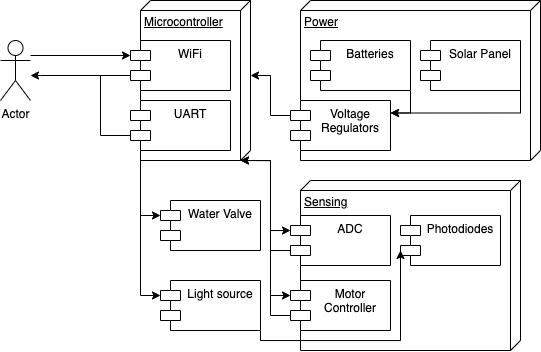

The diagram above was exported from draw.io. Its source (the exported page's mxGraphModel, read from the mxfile embedded in the PNG):
<mxGraphModel dx="1004" dy="587" grid="1" gridSize="10" guides="1" tooltips="1" connect="1" arrows="1" fold="1" page="1" pageScale="1" pageWidth="850" pageHeight="1100" math="0" shadow="0">
  <root>
    <mxCell id="0" />
    <mxCell id="1" parent="0" />
    <mxCell id="U694F2ceRdc17BZGfZuC-13" style="edgeStyle=orthogonalEdgeStyle;rounded=0;orthogonalLoop=1;jettySize=auto;html=1;exitX=0;exitY=0;exitDx=0;exitDy=35;exitPerimeter=0;" edge="1" parent="1" source="U694F2ceRdc17BZGfZuC-3" target="U694F2ceRdc17BZGfZuC-8">
      <mxGeometry relative="1" as="geometry">
        <mxPoint x="140" y="190" as="targetPoint" />
        <Array as="points">
          <mxPoint x="140" y="195" />
          <mxPoint x="140" y="195" />
        </Array>
      </mxGeometry>
    </mxCell>
    <mxCell id="U694F2ceRdc17BZGfZuC-14" style="edgeStyle=orthogonalEdgeStyle;rounded=0;orthogonalLoop=1;jettySize=auto;html=1;exitX=0;exitY=0;exitDx=0;exitDy=35;exitPerimeter=0;strokeColor=default;endArrow=none;endFill=0;" edge="1" parent="1" source="U694F2ceRdc17BZGfZuC-7">
      <mxGeometry relative="1" as="geometry">
        <mxPoint x="200" y="195" as="targetPoint" />
      </mxGeometry>
    </mxCell>
    <mxCell id="U694F2ceRdc17BZGfZuC-11" style="edgeStyle=orthogonalEdgeStyle;rounded=0;orthogonalLoop=1;jettySize=auto;html=1;entryX=0;entryY=0;entryDx=0;entryDy=15;entryPerimeter=0;" edge="1" parent="1" target="U694F2ceRdc17BZGfZuC-3">
      <mxGeometry relative="1" as="geometry">
        <mxPoint x="130" y="175" as="sourcePoint" />
        <Array as="points">
          <mxPoint x="130" y="175" />
        </Array>
      </mxGeometry>
    </mxCell>
    <mxCell id="U694F2ceRdc17BZGfZuC-8" value="Actor" style="shape=umlActor;verticalLabelPosition=bottom;verticalAlign=top;html=1;" vertex="1" parent="1">
      <mxGeometry x="100" y="160" width="30" height="60" as="geometry" />
    </mxCell>
    <mxCell id="U694F2ceRdc17BZGfZuC-22" style="edgeStyle=orthogonalEdgeStyle;rounded=0;orthogonalLoop=1;jettySize=auto;html=1;exitX=0;exitY=0;exitDx=0;exitDy=15;exitPerimeter=0;entryX=0;entryY=0;entryDx=75;entryDy=0;entryPerimeter=0;" edge="1" parent="1" source="U694F2ceRdc17BZGfZuC-19" target="U694F2ceRdc17BZGfZuC-2">
      <mxGeometry relative="1" as="geometry" />
    </mxCell>
    <mxCell id="U694F2ceRdc17BZGfZuC-26" value="Water Valve" style="shape=module;align=left;spacingLeft=20;align=center;verticalAlign=top;whiteSpace=wrap;html=1;" vertex="1" parent="1">
      <mxGeometry x="260" y="320" width="100" height="50" as="geometry" />
    </mxCell>
    <mxCell id="U694F2ceRdc17BZGfZuC-30" value="Light source" style="shape=module;align=left;spacingLeft=20;align=center;verticalAlign=top;whiteSpace=wrap;html=1;" vertex="1" parent="1">
      <mxGeometry x="260" y="400" width="100" height="50" as="geometry" />
    </mxCell>
    <mxCell id="U694F2ceRdc17BZGfZuC-31" value="" style="group" vertex="1" connectable="0" parent="1">
      <mxGeometry x="390" y="300" width="230" height="170" as="geometry" />
    </mxCell>
    <mxCell id="U694F2ceRdc17BZGfZuC-25" value="Sensing&lt;br&gt;" style="verticalAlign=top;align=left;spacingTop=8;spacingLeft=2;spacingRight=12;shape=cube;size=10;direction=south;fontStyle=4;html=1;whiteSpace=wrap;" vertex="1" parent="U694F2ceRdc17BZGfZuC-31">
      <mxGeometry x="10" width="220" height="170" as="geometry" />
    </mxCell>
    <mxCell id="U694F2ceRdc17BZGfZuC-39" style="edgeStyle=orthogonalEdgeStyle;rounded=0;orthogonalLoop=1;jettySize=auto;html=1;exitX=0;exitY=0;exitDx=0;exitDy=35;exitPerimeter=0;" edge="1" parent="U694F2ceRdc17BZGfZuC-31" source="U694F2ceRdc17BZGfZuC-27">
      <mxGeometry relative="1" as="geometry">
        <mxPoint x="-50" y="-20" as="targetPoint" />
        <Array as="points">
          <mxPoint x="-20" y="70" />
          <mxPoint x="-20" y="-20" />
        </Array>
      </mxGeometry>
    </mxCell>
    <mxCell id="U694F2ceRdc17BZGfZuC-27" value="ADC" style="shape=module;align=left;spacingLeft=20;align=center;verticalAlign=top;whiteSpace=wrap;html=1;" vertex="1" parent="U694F2ceRdc17BZGfZuC-31">
      <mxGeometry y="35" width="100" height="50" as="geometry" />
    </mxCell>
    <mxCell id="U694F2ceRdc17BZGfZuC-41" style="edgeStyle=orthogonalEdgeStyle;rounded=0;orthogonalLoop=1;jettySize=auto;html=1;exitX=0;exitY=0;exitDx=0;exitDy=35;exitPerimeter=0;" edge="1" parent="U694F2ceRdc17BZGfZuC-31" source="U694F2ceRdc17BZGfZuC-28">
      <mxGeometry relative="1" as="geometry">
        <mxPoint x="-50" y="-20" as="targetPoint" />
        <Array as="points">
          <mxPoint x="-20" y="135" />
          <mxPoint x="-20" y="-20" />
        </Array>
      </mxGeometry>
    </mxCell>
    <mxCell id="U694F2ceRdc17BZGfZuC-28" value="Motor Controller" style="shape=module;align=left;spacingLeft=20;align=center;verticalAlign=top;whiteSpace=wrap;html=1;" vertex="1" parent="U694F2ceRdc17BZGfZuC-31">
      <mxGeometry y="100" width="100" height="50" as="geometry" />
    </mxCell>
    <mxCell id="U694F2ceRdc17BZGfZuC-29" value="Photodiodes" style="shape=module;align=left;spacingLeft=20;align=center;verticalAlign=top;whiteSpace=wrap;html=1;" vertex="1" parent="U694F2ceRdc17BZGfZuC-31">
      <mxGeometry x="110" y="35" width="100" height="50" as="geometry" />
    </mxCell>
    <mxCell id="U694F2ceRdc17BZGfZuC-32" value="" style="group" vertex="1" connectable="0" parent="1">
      <mxGeometry x="230" y="120" width="120" height="160" as="geometry" />
    </mxCell>
    <mxCell id="U694F2ceRdc17BZGfZuC-2" value="Microcontroller" style="verticalAlign=top;align=left;spacingTop=8;spacingLeft=2;spacingRight=12;shape=cube;size=10;direction=south;fontStyle=4;html=1;whiteSpace=wrap;" vertex="1" parent="U694F2ceRdc17BZGfZuC-32">
      <mxGeometry x="10" width="110" height="160" as="geometry" />
    </mxCell>
    <mxCell id="U694F2ceRdc17BZGfZuC-3" value="WiFi" style="shape=module;align=left;spacingLeft=20;align=center;verticalAlign=top;whiteSpace=wrap;html=1;" vertex="1" parent="U694F2ceRdc17BZGfZuC-32">
      <mxGeometry y="40" width="100" height="50" as="geometry" />
    </mxCell>
    <mxCell id="U694F2ceRdc17BZGfZuC-7" value="UART" style="shape=module;align=left;spacingLeft=20;align=center;verticalAlign=top;whiteSpace=wrap;html=1;" vertex="1" parent="U694F2ceRdc17BZGfZuC-32">
      <mxGeometry y="100" width="100" height="50" as="geometry" />
    </mxCell>
    <mxCell id="U694F2ceRdc17BZGfZuC-33" value="" style="group" vertex="1" connectable="0" parent="1">
      <mxGeometry x="390" y="120" width="250" height="160" as="geometry" />
    </mxCell>
    <mxCell id="U694F2ceRdc17BZGfZuC-16" value="Power" style="verticalAlign=top;align=left;spacingTop=8;spacingLeft=2;spacingRight=12;shape=cube;size=10;direction=south;fontStyle=4;html=1;whiteSpace=wrap;" vertex="1" parent="U694F2ceRdc17BZGfZuC-33">
      <mxGeometry x="10" width="240" height="160" as="geometry" />
    </mxCell>
    <mxCell id="U694F2ceRdc17BZGfZuC-17" value="Batteries" style="shape=module;align=left;spacingLeft=20;align=center;verticalAlign=top;whiteSpace=wrap;html=1;" vertex="1" parent="U694F2ceRdc17BZGfZuC-33">
      <mxGeometry x="20" y="40" width="100" height="50" as="geometry" />
    </mxCell>
    <mxCell id="U694F2ceRdc17BZGfZuC-18" value="Solar Panel" style="shape=module;align=left;spacingLeft=20;align=center;verticalAlign=top;whiteSpace=wrap;html=1;" vertex="1" parent="U694F2ceRdc17BZGfZuC-33">
      <mxGeometry x="130" y="40" width="100" height="50" as="geometry" />
    </mxCell>
    <mxCell id="U694F2ceRdc17BZGfZuC-19" value="Voltage Regulators" style="shape=module;align=left;spacingLeft=20;align=center;verticalAlign=top;whiteSpace=wrap;html=1;" vertex="1" parent="U694F2ceRdc17BZGfZuC-33">
      <mxGeometry y="100" width="100" height="50" as="geometry" />
    </mxCell>
    <mxCell id="U694F2ceRdc17BZGfZuC-23" style="edgeStyle=orthogonalEdgeStyle;rounded=0;orthogonalLoop=1;jettySize=auto;html=1;exitX=1;exitY=1;exitDx=0;exitDy=0;entryX=1;entryY=0.25;entryDx=0;entryDy=0;" edge="1" parent="U694F2ceRdc17BZGfZuC-33" source="U694F2ceRdc17BZGfZuC-17" target="U694F2ceRdc17BZGfZuC-19">
      <mxGeometry relative="1" as="geometry">
        <Array as="points">
          <mxPoint x="120" y="112" />
        </Array>
      </mxGeometry>
    </mxCell>
    <mxCell id="U694F2ceRdc17BZGfZuC-24" style="edgeStyle=orthogonalEdgeStyle;rounded=0;orthogonalLoop=1;jettySize=auto;html=1;exitX=1;exitY=1;exitDx=0;exitDy=0;entryX=1;entryY=0.25;entryDx=0;entryDy=0;" edge="1" parent="U694F2ceRdc17BZGfZuC-33" source="U694F2ceRdc17BZGfZuC-18" target="U694F2ceRdc17BZGfZuC-19">
      <mxGeometry relative="1" as="geometry" />
    </mxCell>
    <mxCell id="U694F2ceRdc17BZGfZuC-36" style="edgeStyle=orthogonalEdgeStyle;rounded=0;orthogonalLoop=1;jettySize=auto;html=1;exitX=1;exitY=1;exitDx=0;exitDy=0;exitPerimeter=0;entryX=0;entryY=0;entryDx=0;entryDy=15;entryPerimeter=0;" edge="1" parent="1" source="U694F2ceRdc17BZGfZuC-2" target="U694F2ceRdc17BZGfZuC-26">
      <mxGeometry relative="1" as="geometry">
        <Array as="points">
          <mxPoint x="240" y="335" />
        </Array>
      </mxGeometry>
    </mxCell>
    <mxCell id="U694F2ceRdc17BZGfZuC-37" style="edgeStyle=orthogonalEdgeStyle;rounded=0;orthogonalLoop=1;jettySize=auto;html=1;exitX=1;exitY=1;exitDx=0;exitDy=0;exitPerimeter=0;entryX=0;entryY=0;entryDx=0;entryDy=15;entryPerimeter=0;" edge="1" parent="1" source="U694F2ceRdc17BZGfZuC-2" target="U694F2ceRdc17BZGfZuC-30">
      <mxGeometry relative="1" as="geometry" />
    </mxCell>
    <mxCell id="U694F2ceRdc17BZGfZuC-38" style="edgeStyle=orthogonalEdgeStyle;rounded=0;orthogonalLoop=1;jettySize=auto;html=1;exitX=0;exitY=0;exitDx=160;exitDy=10;exitPerimeter=0;entryX=0;entryY=0;entryDx=0;entryDy=15;entryPerimeter=0;" edge="1" parent="1" source="U694F2ceRdc17BZGfZuC-2" target="U694F2ceRdc17BZGfZuC-27">
      <mxGeometry relative="1" as="geometry">
        <Array as="points">
          <mxPoint x="370" y="280" />
          <mxPoint x="370" y="350" />
        </Array>
      </mxGeometry>
    </mxCell>
    <mxCell id="U694F2ceRdc17BZGfZuC-40" style="edgeStyle=orthogonalEdgeStyle;rounded=0;orthogonalLoop=1;jettySize=auto;html=1;exitX=0;exitY=0;exitDx=160;exitDy=10;exitPerimeter=0;entryX=0;entryY=0;entryDx=0;entryDy=15;entryPerimeter=0;" edge="1" parent="1" source="U694F2ceRdc17BZGfZuC-2" target="U694F2ceRdc17BZGfZuC-28">
      <mxGeometry relative="1" as="geometry">
        <Array as="points">
          <mxPoint x="370" y="280" />
          <mxPoint x="370" y="415" />
        </Array>
      </mxGeometry>
    </mxCell>
    <mxCell id="U694F2ceRdc17BZGfZuC-42" style="edgeStyle=orthogonalEdgeStyle;rounded=0;orthogonalLoop=1;jettySize=auto;html=1;exitX=1;exitY=1;exitDx=0;exitDy=0;entryX=0;entryY=0;entryDx=0;entryDy=35;entryPerimeter=0;" edge="1" parent="1" source="U694F2ceRdc17BZGfZuC-30" target="U694F2ceRdc17BZGfZuC-29">
      <mxGeometry relative="1" as="geometry">
        <Array as="points">
          <mxPoint x="360" y="460" />
          <mxPoint x="500" y="460" />
        </Array>
      </mxGeometry>
    </mxCell>
  </root>
</mxGraphModel>